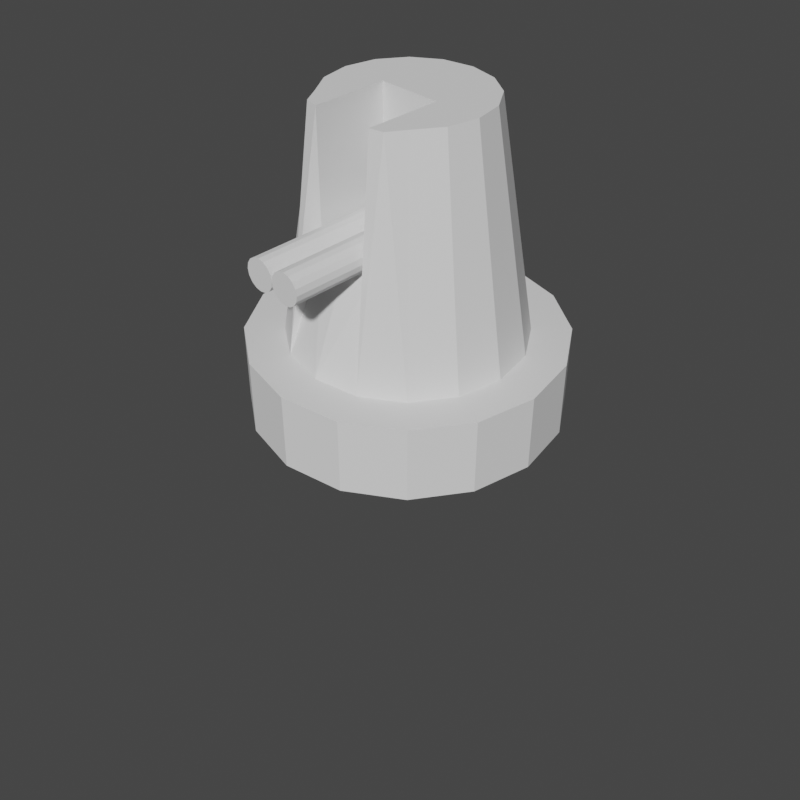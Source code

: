 # Source: Turrets.blend  (saved by Blender 4.5.87; exported with 4.5.12 LTS)
import bpy
from mathutils import Matrix  # noqa: F401  (used for matrix-valued properties, if any)

bpy.ops.wm.read_factory_settings(use_empty=True)
scene = bpy.context.scene
scene.name = 'Scene'

# ---- collections
col_collection = bpy.data.collections.new('Collection'); scene.collection.children.link(col_collection)

# ---- world
world_world = bpy.data.worlds.new('World'); scene.world = world_world
world_world.use_nodes = True; world_world.node_tree.nodes.clear()
_N = world_world.node_tree.nodes; _L = world_world.node_tree.links
n0 = _N.new('ShaderNodeOutputWorld'); n0.name = 'World Output'; n0.location = (300, 300)
n1 = _N.new('ShaderNodeBackground'); n1.name = 'Background'; n1.location = (10, 300)
n1.inputs[0].default_value = (0.05088, 0.05088, 0.05088, 1.0)
_L.new(n1.outputs[0], n0.inputs[0])
n0.is_active_output = True
world_world.color = (0.05088, 0.05088, 0.05088)
world_world.use_sun_shadow = False
world_world.sun_shadow_jitter_overblur = 0.0

# ---- cameras
cam_camera = bpy.data.cameras.new('Camera')

# ---- meshes
me_cube = bpy.data.meshes.new('Cube')
me_cube.from_pydata([(0.0, -0.0625, -0.25), (0.0, 0.0625, -0.25), (0.09567, -0.0625, -0.231), (-0.025, 0.225, 1.699e-08), (0.09567, 0.0625, -0.231), (0.1768, -0.0625, -0.1768), (0.1768, 0.0625, -0.1768), (0.231, -0.0625, -0.09567), (0.025, 0.225, 1.699e-08), (0.231, 0.0625, -0.09567), (0.25, -0.0625, -4.719e-09), (0.25, 0.0625, 4.719e-09), (0.231, -0.0625, 0.09567), (0.231, 0.0625, 0.09567), (0.1768, -0.0625, 0.1768), (0.1768, 0.0625, 0.1768), (0.09567, -0.0625, 0.231), (0.09567, 0.0625, 0.231), (0.0, -0.0625, 0.25), (0.0, 0.0625, 0.25), (-0.09567, -0.0625, 0.231), (-0.09567, 0.0625, 0.231), (-0.1768, -0.0625, 0.1768), (-0.1768, 0.0625, 0.1768), (-0.231, -0.0625, 0.09567), (-0.231, 0.0625, 0.09567), (-0.25, -0.0625, -4.719e-09), (-0.25, 0.0625, 4.719e-09), (-0.231, -0.0625, -0.09567), (-0.231, 0.0625, -0.09567), (-0.1768, -0.0625, -0.1768), (-0.1768, 0.0625, -0.1768), (-0.09567, -0.0625, -0.231), (-0.09567, 0.0625, -0.231), (1.397e-09, 0.0625, -0.125), (1.397e-09, 0.4375, -0.125), (0.04784, 0.0625, -0.1155), (0.04784, 0.4375, -0.1155), (0.08839, 0.0625, -0.08839), (0.08839, 0.4375, -0.08839), (0.1155, 0.0625, -0.04784), (0.1155, 0.4375, -0.04784), (0.125, 0.0625, 2.856e-09), (0.125, 0.4375, 3.117e-08), (0.1155, 0.0625, 0.04784), (0.1155, 0.4375, 0.04784), (0.08839, 0.0625, 0.08839), (0.08839, 0.4375, 0.08839), (0.04784, 0.0625, 0.1155), (0.04784, 0.4375, 0.1155), (1.397e-09, 0.0625, 0.125), (-0.04784, 0.0625, 0.1155), (-0.04784, 0.4375, 0.1155), (-0.08839, 0.0625, 0.08839), (-0.08839, 0.4375, 0.08839), (-0.1155, 0.0625, 0.04784), (-0.1155, 0.4375, 0.04784), (-0.125, 0.0625, 2.856e-09), (-0.125, 0.4375, 3.117e-08), (-0.1155, 0.0625, -0.04784), (-0.1155, 0.4375, -0.04784), (-0.08839, 0.0625, -0.08839), (-0.08839, 0.4375, -0.08839), (-0.04784, 0.0625, -0.1155), (-0.04784, 0.4375, -0.1155), (0.025, 0.4375, 0.12), (0.025, 0.225, 0.12), (1.397e-09, 0.225, 0.125), (-0.025, 0.4375, 0.12), (-0.025, 0.225, 0.12), (-0.025, 0.4375, 3.303e-08), (0.025, 0.4375, 3.303e-08)], [], [(0, 1, 4, 2), (2, 4, 6, 5), (5, 6, 9, 7), (7, 9, 11, 10), (10, 11, 13, 12), (12, 13, 15, 14), (14, 15, 17, 16), (16, 17, 19, 18), (18, 19, 21, 20), (20, 21, 23, 22), (22, 23, 25, 24), (24, 25, 27, 26), (26, 27, 29, 28), (28, 29, 31, 30), (36, 38, 6, 4, 1, 33, 31, 29, 27, 25, 23, 21, 19, 17, 15, 46, 48, 50, 51, 53, 55, 57, 59, 61, 63, 34), (15, 13, 11, 9, 6, 38, 40, 42, 44, 46), (30, 31, 33, 32), (32, 33, 1, 0), (0, 2, 5, 7, 10, 12, 14, 16, 18, 20, 22, 24, 26, 28, 30, 32), (34, 35, 37, 36), (36, 37, 39, 38), (38, 39, 41, 40), (40, 41, 43, 42), (42, 43, 45, 44), (44, 45, 47, 46), (46, 47, 49, 48), (67, 50, 48, 49, 65, 66), (52, 51, 50, 67, 69, 68), (51, 52, 54, 53), (53, 54, 56, 55), (55, 56, 58, 57), (57, 58, 60, 59), (59, 60, 62, 61), (49, 47, 45, 43, 41, 39, 37, 35, 64, 62, 60, 58, 56, 54, 52, 68, 70, 71, 65), (61, 62, 64, 63), (63, 64, 35, 34), (69, 3, 70, 68), (70, 3, 8, 71), (8, 66, 65, 71), (67, 66, 8, 3, 69)])
_uv = me_cube.uv_layers.new(name='UVMap')
_uv.uv.foreach_set('vector', [1.0, 0.5, 1.0, 1.0, 0.9375, 1.0, 0.9375, 0.5, 0.9375, 0.5, 0.9375, 1.0, 0.875, 1.0, 0.875, 0.5, 0.875, 0.5, 0.875, 1.0, 0.8125, 1.0, 0.8125, 0.5, 0.8125, 0.5, 0.8125, 1.0, 0.75, 1.0, 0.75, 0.5, 0.75, 0.5, 0.75, 1.0, 0.6875, 1.0, 0.6875, 0.5, 0.6875, 0.5, 0.6875, 1.0, 0.625, 1.0, 0.625, 0.5, 0.625, 0.5, 0.625, 1.0, 0.5625, 1.0, 0.5625, 0.5, 0.5625, 0.5, 0.5625, 1.0, 0.5, 1.0, 0.5, 0.5, 0.5, 0.5, 0.5, 1.0, 0.4375, 1.0, 0.4375, 0.5, 0.4375, 0.5, 0.4375, 1.0, 0.375, 1.0, 0.375, 0.5, 0.375, 0.5, 0.375, 1.0, 0.3125, 1.0, 0.3125, 0.5, 0.3125, 0.5, 0.3125, 1.0, 0.25, 1.0, 0.25, 0.5, 0.25, 0.5, 0.25, 1.0, 0.1875, 1.0, 0.1875, 0.5, 0.1875, 0.5, 0.1875, 1.0, 0.125, 1.0, 0.125, 0.5, 0.2959, 0.3609, 0.3349, 0.3349, 0.4197, 0.4197, 0.3418, 0.4717, 0.25, 0.49, 0.1582, 0.4717, 0.08029, 0.4197, 0.02827, 0.3418, 0.01, 0.25, 0.02827, 0.1582, 0.08029, 0.08029, 0.1582, 0.02827, 0.25, 0.01, 0.3418, 0.02827, 0.4197, 0.08029, 0.3349, 0.1651, 0.2959, 0.1391, 0.25, 0.13, 0.2041, 0.1391, 0.1651, 0.1651, 0.1391, 0.2041, 0.13, 0.25, 0.1391, 0.2959, 0.1651, 0.3349, 0.2041, 0.3609, 0.25, 0.37, 0.4197, 0.08029, 0.4717, 0.1582, 0.49, 0.25, 0.4717, 0.3418, 0.4197, 0.4197, 0.3349, 0.3349, 0.3609, 0.2959, 0.37, 0.25, 0.3609, 0.2041, 0.3349, 0.1651, 0.125, 0.5, 0.125, 1.0, 0.0625, 1.0, 0.0625, 0.5, 0.0625, 0.5, 0.0625, 1.0, 0.0, 1.0, 0.0, 0.5, 0.75, 0.49, 0.8418, 0.4717, 0.9197, 0.4197, 0.9717, 0.3418, 0.99, 0.25, 0.9717, 0.1582, 0.9197, 0.08029, 0.8418, 0.02827, 0.75, 0.01, 0.6582, 0.02827, 0.5803, 0.08029, 0.5283, 0.1582, 0.51, 0.25, 0.5283, 0.3418, 0.5803, 0.4197, 0.6582, 0.4717, 1.0, 0.5, 1.0, 1.0, 0.9375, 1.0, 0.9375, 0.5, 0.9375, 0.5, 0.9375, 1.0, 0.875, 1.0, 0.875, 0.5, 0.875, 0.5, 0.875, 1.0, 0.8125, 1.0, 0.8125, 0.5, 0.8125, 0.5, 0.8125, 1.0, 0.75, 1.0, 0.75, 0.5, 0.75, 0.5, 0.75, 1.0, 0.6875, 1.0, 0.6875, 0.5, 0.6875, 0.5, 0.6875, 1.0, 0.625, 1.0, 0.625, 0.5, 0.625, 0.5, 0.625, 1.0, 0.5625, 1.0, 0.5625, 0.5, 0.5, 0.7167, 0.5, 0.5, 0.5625, 0.5, 0.5625, 1.0, 0.5327, 1.0, 0.5327, 0.7167, 0.4375, 1.0, 0.4375, 0.5, 0.5, 0.5, 0.5, 0.7167, 0.4673, 0.7167, 0.4673, 1.0, 0.4375, 0.5, 0.4375, 1.0, 0.375, 1.0, 0.375, 0.5, 0.375, 0.5, 0.375, 1.0, 0.3125, 1.0, 0.3125, 0.5, 0.3125, 0.5, 0.3125, 1.0, 0.25, 1.0, 0.25, 0.5, 0.25, 0.5, 0.25, 1.0, 0.1875, 1.0, 0.1875, 0.5, 0.1875, 0.5, 0.1875, 1.0, 0.125, 1.0, 0.125, 0.5, 0.3418, 0.02827, 0.4197, 0.08029, 0.4717, 0.1582, 0.49, 0.25, 0.4717, 0.3418, 0.4197, 0.4197, 0.3418, 0.4717, 0.25, 0.49, 0.1582, 0.4717, 0.08029, 0.4197, 0.02827, 0.3418, 0.01, 0.25, 0.02827, 0.1582, 0.08029, 0.08029, 0.1582, 0.02827, 0.202, 0.01955, 0.202, 0.25, 0.298, 0.25, 0.298, 0.01955, 0.125, 0.5, 0.125, 1.0, 0.0625, 1.0, 0.0625, 0.5, 0.0625, 0.5, 0.0625, 1.0, 0.0, 1.0, 0.0, 0.5, 0.375, 0.1409, 0.375, 0.25, 0.4268, 0.25, 0.4268, 0.1409, 0.4268, 0.25, 0.375, 0.25, 0.375, 0.5, 0.4268, 0.5, 0.375, 0.5, 0.375, 0.6091, 0.4268, 0.6091, 0.4268, 0.5, 0.25, 0.6136, 0.375, 0.6091, 0.375, 0.5, 0.125, 0.5, 0.125, 0.6091])
me_cube.materials.append(None)
me_cube.use_mirror_vertex_groups = False
me_cube.update()
me_cube_001 = bpy.data.meshes.new('Cube.001')
me_cube_001.from_pydata([(0.0, 0.025, 1.887e-09), (0.0, 0.025, 0.25), (0.009567, 0.0231, 1.744e-09), (0.009567, 0.0231, 0.25), (0.01768, 0.01768, 1.335e-09), (0.01768, 0.01768, 0.25), (0.0231, 0.009567, 7.223e-10), (0.0231, 0.009567, 0.25), (0.025, 0.0, 0.0), (0.025, -1.887e-08, 0.25), (0.0231, -0.009567, -7.223e-10), (0.0231, -0.009567, 0.25), (0.01768, -0.01768, -1.335e-09), (0.01768, -0.01768, 0.25), (0.009567, -0.0231, -1.744e-09), (0.009567, -0.0231, 0.25), (0.0, -0.025, -1.887e-09), (0.0, -0.025, 0.25), (-0.009567, -0.0231, -1.744e-09), (-0.009567, -0.0231, 0.25), (-0.01768, -0.01768, -1.335e-09), (-0.01768, -0.01768, 0.25), (-0.0231, -0.009567, -7.223e-10), (-0.0231, -0.009567, 0.25), (-0.025, 0.0, 0.0), (-0.025, -1.887e-08, 0.25), (-0.0231, 0.009567, 7.223e-10), (-0.0231, 0.009567, 0.25), (-0.01768, 0.01768, 1.335e-09), (-0.01768, 0.01768, 0.25), (-0.009567, 0.0231, 1.744e-09), (-0.009567, 0.0231, 0.25)], [], [(0, 1, 3, 2), (2, 3, 5, 4), (4, 5, 7, 6), (6, 7, 9, 8), (8, 9, 11, 10), (10, 11, 13, 12), (12, 13, 15, 14), (14, 15, 17, 16), (16, 17, 19, 18), (18, 19, 21, 20), (20, 21, 23, 22), (22, 23, 25, 24), (24, 25, 27, 26), (26, 27, 29, 28), (3, 1, 31, 29, 27, 25, 23, 21, 19, 17, 15, 13, 11, 9, 7, 5), (28, 29, 31, 30), (30, 31, 1, 0), (0, 2, 4, 6, 8, 10, 12, 14, 16, 18, 20, 22, 24, 26, 28, 30)])
_uv = me_cube_001.uv_layers.new(name='UVMap')
_uv.uv.foreach_set('vector', [1.0, 0.5, 1.0, 1.0, 0.9375, 1.0, 0.9375, 0.5, 0.9375, 0.5, 0.9375, 1.0, 0.875, 1.0, 0.875, 0.5, 0.875, 0.5, 0.875, 1.0, 0.8125, 1.0, 0.8125, 0.5, 0.8125, 0.5, 0.8125, 1.0, 0.75, 1.0, 0.75, 0.5, 0.75, 0.5, 0.75, 1.0, 0.6875, 1.0, 0.6875, 0.5, 0.6875, 0.5, 0.6875, 1.0, 0.625, 1.0, 0.625, 0.5, 0.625, 0.5, 0.625, 1.0, 0.5625, 1.0, 0.5625, 0.5, 0.5625, 0.5, 0.5625, 1.0, 0.5, 1.0, 0.5, 0.5, 0.5, 0.5, 0.5, 1.0, 0.4375, 1.0, 0.4375, 0.5, 0.4375, 0.5, 0.4375, 1.0, 0.375, 1.0, 0.375, 0.5, 0.375, 0.5, 0.375, 1.0, 0.3125, 1.0, 0.3125, 0.5, 0.3125, 0.5, 0.3125, 1.0, 0.25, 1.0, 0.25, 0.5, 0.25, 0.5, 0.25, 1.0, 0.1875, 1.0, 0.1875, 0.5, 0.1875, 0.5, 0.1875, 1.0, 0.125, 1.0, 0.125, 0.5, 0.3418, 0.4717, 0.25, 0.49, 0.1582, 0.4717, 0.08029, 0.4197, 0.02827, 0.3418, 0.01, 0.25, 0.02827, 0.1582, 0.08029, 0.08029, 0.1582, 0.02827, 0.25, 0.01, 0.3418, 0.02827, 0.4197, 0.08029, 0.4717, 0.1582, 0.49, 0.25, 0.4717, 0.3418, 0.4197, 0.4197, 0.125, 0.5, 0.125, 1.0, 0.0625, 1.0, 0.0625, 0.5, 0.0625, 0.5, 0.0625, 1.0, 0.0, 1.0, 0.0, 0.5, 0.75, 0.49, 0.8418, 0.4717, 0.9197, 0.4197, 0.9717, 0.3418, 0.99, 0.25, 0.9717, 0.1582, 0.9197, 0.08029, 0.8418, 0.02827, 0.75, 0.01, 0.6582, 0.02827, 0.5803, 0.08029, 0.5283, 0.1582, 0.51, 0.25, 0.5283, 0.3418, 0.5803, 0.4197, 0.6582, 0.4717])
me_cube_001.materials.append(None)
me_cube_001.use_mirror_vertex_groups = False
me_cube_001.update()
me_cube_002 = bpy.data.meshes.new('Cube.002')
me_cube_002.from_pydata([(0.0, -0.0625, -0.25), (0.0, 0.0625, -0.25), (0.09567, -0.0625, -0.231), (-0.05, 0.225, 1.863e-08), (0.09567, 0.0625, -0.231), (0.1768, -0.0625, -0.1768), (0.1768, 0.0625, -0.1768), (0.231, -0.0625, -0.09567), (0.05, 0.225, 1.863e-08), (0.231, 0.0625, -0.09567), (0.25, -0.0625, -4.719e-09), (0.25, 0.0625, 4.719e-09), (0.231, -0.0625, 0.09567), (0.231, 0.0625, 0.09567), (0.1768, -0.0625, 0.1768), (0.1768, 0.0625, 0.1768), (0.09567, -0.0625, 0.231), (0.09567, 0.0625, 0.231), (0.0, -0.0625, 0.25), (0.0, 0.0625, 0.25), (-0.09567, -0.0625, 0.231), (-0.09567, 0.0625, 0.231), (-0.1768, -0.0625, 0.1768), (-0.1768, 0.0625, 0.1768), (-0.231, -0.0625, 0.09567), (-0.231, 0.0625, 0.09567), (-0.25, -0.0625, -4.719e-09), (-0.25, 0.0625, 4.719e-09), (-0.231, -0.0625, -0.09567), (-0.231, 0.0625, -0.09567), (-0.1768, -0.0625, -0.1768), (-0.1768, 0.0625, -0.1768), (-0.09567, -0.0625, -0.231), (-0.09567, 0.0625, -0.231), (3.027e-09, 0.0625, -0.1875), (1.397e-09, 0.4375, -0.125), (0.07175, 0.0625, -0.1732), (0.04784, 0.4375, -0.1155), (0.1326, 0.0625, -0.1326), (0.08839, 0.4375, -0.08839), (0.1732, 0.0625, -0.07175), (0.1155, 0.4375, -0.04784), (0.1875, 0.0625, 4.02e-09), (0.125, 0.4375, 3.117e-08), (0.1732, 0.0625, 0.07175), (0.1155, 0.4375, 0.04784), (0.1326, 0.0625, 0.1326), (0.08839, 0.4375, 0.08839), (0.07175, 0.0625, 0.1732), (0.07175, 0.4375, 0.1155), (3.027e-09, 0.0625, 0.1875), (-0.07175, 0.0625, 0.1732), (-0.07175, 0.4375, 0.1155), (-0.1326, 0.0625, 0.1326), (-0.08839, 0.4375, 0.08839), (-0.1732, 0.0625, 0.07175), (-0.1155, 0.4375, 0.04784), (-0.1875, 0.0625, 4.02e-09), (-0.125, 0.4375, 3.117e-08), (-0.1732, 0.0625, -0.07175), (-0.1155, 0.4375, -0.04784), (-0.1326, 0.0625, -0.1326), (-0.08839, 0.4375, -0.08839), (-0.07175, 0.0625, -0.1732), (-0.04784, 0.4375, -0.1155), (0.05, 0.4375, 0.12), (0.05, 0.225, 0.12), (1.397e-09, 0.225, 0.125), (-0.05, 0.4375, 0.12), (-0.05, 0.225, 0.12), (-0.05, 0.4375, 3.353e-08), (0.05, 0.4375, 3.353e-08)], [], [(0, 1, 4, 2), (2, 4, 6, 5), (5, 6, 9, 7), (7, 9, 11, 10), (10, 11, 13, 12), (12, 13, 15, 14), (14, 15, 17, 16), (16, 17, 19, 18), (18, 19, 21, 20), (20, 21, 23, 22), (22, 23, 25, 24), (24, 25, 27, 26), (26, 27, 29, 28), (28, 29, 31, 30), (36, 38, 6, 4, 1, 33, 31, 29, 27, 25, 23, 21, 19, 17, 15, 46, 48, 50, 51, 53, 55, 57, 59, 61, 63, 34), (15, 13, 11, 9, 6, 38, 40, 42, 44, 46), (30, 31, 33, 32), (32, 33, 1, 0), (0, 2, 5, 7, 10, 12, 14, 16, 18, 20, 22, 24, 26, 28, 30, 32), (34, 35, 37, 36), (36, 37, 39, 38), (38, 39, 41, 40), (40, 41, 43, 42), (42, 43, 45, 44), (44, 45, 47, 46), (46, 47, 49, 48), (68, 51, 69), (52, 51, 68), (51, 52, 54, 53), (53, 54, 56, 55), (55, 56, 58, 57), (57, 58, 60, 59), (59, 60, 62, 61), (49, 47, 45, 43, 41, 39, 37, 35, 64, 62, 60, 58, 56, 54, 52, 68, 70, 71, 65), (61, 62, 64, 63), (63, 64, 35, 34), (69, 3, 70, 68), (70, 3, 8, 71), (8, 66, 65, 71), (67, 66, 8, 3, 69), (65, 66, 48), (49, 65, 48), (66, 67, 50), (67, 69, 50), (50, 48, 66), (51, 50, 69)])
_uv = me_cube_002.uv_layers.new(name='UVMap')
_uv.uv.foreach_set('vector', [1.0, 0.5, 1.0, 1.0, 0.9375, 1.0, 0.9375, 0.5, 0.9375, 0.5, 0.9375, 1.0, 0.875, 1.0, 0.875, 0.5, 0.875, 0.5, 0.875, 1.0, 0.8125, 1.0, 0.8125, 0.5, 0.8125, 0.5, 0.8125, 1.0, 0.75, 1.0, 0.75, 0.5, 0.75, 0.5, 0.75, 1.0, 0.6875, 1.0, 0.6875, 0.5, 0.6875, 0.5, 0.6875, 1.0, 0.625, 1.0, 0.625, 0.5, 0.625, 0.5, 0.625, 1.0, 0.5625, 1.0, 0.5625, 0.5, 0.5625, 0.5, 0.5625, 1.0, 0.5, 1.0, 0.5, 0.5, 0.5, 0.5, 0.5, 1.0, 0.4375, 1.0, 0.4375, 0.5, 0.4375, 0.5, 0.4375, 1.0, 0.375, 1.0, 0.375, 0.5, 0.375, 0.5, 0.375, 1.0, 0.3125, 1.0, 0.3125, 0.5, 0.3125, 0.5, 0.3125, 1.0, 0.25, 1.0, 0.25, 0.5, 0.25, 0.5, 0.25, 1.0, 0.1875, 1.0, 0.1875, 0.5, 0.1875, 0.5, 0.1875, 1.0, 0.125, 1.0, 0.125, 0.5, 0.2959, 0.3609, 0.3349, 0.3349, 0.4197, 0.4197, 0.3418, 0.4717, 0.25, 0.49, 0.1582, 0.4717, 0.08029, 0.4197, 0.02827, 0.3418, 0.01, 0.25, 0.02827, 0.1582, 0.08029, 0.08029, 0.1582, 0.02827, 0.25, 0.01, 0.3418, 0.02827, 0.4197, 0.08029, 0.3349, 0.1651, 0.2959, 0.1391, 0.25, 0.13, 0.2041, 0.1391, 0.1651, 0.1651, 0.1391, 0.2041, 0.13, 0.25, 0.1391, 0.2959, 0.1651, 0.3349, 0.2041, 0.3609, 0.25, 0.37, 0.4197, 0.08029, 0.4717, 0.1582, 0.49, 0.25, 0.4717, 0.3418, 0.4197, 0.4197, 0.3349, 0.3349, 0.3609, 0.2959, 0.37, 0.25, 0.3609, 0.2041, 0.3349, 0.1651, 0.125, 0.5, 0.125, 1.0, 0.0625, 1.0, 0.0625, 0.5, 0.0625, 0.5, 0.0625, 1.0, 0.0, 1.0, 0.0, 0.5, 0.75, 0.49, 0.8418, 0.4717, 0.9197, 0.4197, 0.9717, 0.3418, 0.99, 0.25, 0.9717, 0.1582, 0.9197, 0.08029, 0.8418, 0.02827, 0.75, 0.01, 0.6582, 0.02827, 0.5803, 0.08029, 0.5283, 0.1582, 0.51, 0.25, 0.5283, 0.3418, 0.5803, 0.4197, 0.6582, 0.4717, 1.0, 0.5, 1.0, 1.0, 0.9375, 1.0, 0.9375, 0.5, 0.9375, 0.5, 0.9375, 1.0, 0.875, 1.0, 0.875, 0.5, 0.875, 0.5, 0.875, 1.0, 0.8125, 1.0, 0.8125, 0.5, 0.8125, 0.5, 0.8125, 1.0, 0.75, 1.0, 0.75, 0.5, 0.75, 0.5, 0.75, 1.0, 0.6875, 1.0, 0.6875, 0.5, 0.6875, 0.5, 0.6875, 1.0, 0.625, 1.0, 0.625, 0.5, 0.625, 0.5, 0.625, 1.0, 0.5625, 1.0, 0.5625, 0.5, 0.202, 0.01955, 0.4375, 0.5, 0.375, 0.1409, 0.4375, 1.0, 0.4375, 0.5, 0.202, 0.01955, 0.4375, 0.5, 0.4375, 1.0, 0.375, 1.0, 0.375, 0.5, 0.375, 0.5, 0.375, 1.0, 0.3125, 1.0, 0.3125, 0.5, 0.3125, 0.5, 0.3125, 1.0, 0.25, 1.0, 0.25, 0.5, 0.25, 0.5, 0.25, 1.0, 0.1875, 1.0, 0.1875, 0.5, 0.1875, 0.5, 0.1875, 1.0, 0.125, 1.0, 0.125, 0.5, 0.3418, 0.02827, 0.4197, 0.08029, 0.4717, 0.1582, 0.49, 0.25, 0.4717, 0.3418, 0.4197, 0.4197, 0.3418, 0.4717, 0.25, 0.49, 0.1582, 0.4717, 0.08029, 0.4197, 0.02827, 0.3418, 0.01, 0.25, 0.02827, 0.1582, 0.08029, 0.08029, 0.1582, 0.02827, 0.202, 0.01955, 0.202, 0.25, 0.298, 0.25, 0.298, 0.01955, 0.125, 0.5, 0.125, 1.0, 0.0625, 1.0, 0.0625, 0.5, 0.0625, 0.5, 0.0625, 1.0, 0.0, 1.0, 0.0, 0.5, 0.375, 0.1409, 0.375, 0.25, 0.4268, 0.25, 0.4268, 0.1409, 0.4268, 0.25, 0.375, 0.25, 0.375, 0.5, 0.4268, 0.5, 0.375, 0.5, 0.375, 0.6091, 0.4268, 0.6091, 0.4268, 0.5, 0.25, 0.6136, 0.375, 0.6091, 0.375, 0.5, 0.125, 0.5, 0.125, 0.6091, 0.4268, 0.6091, 0.375, 0.6091, 0.0, 0.0, 0.3418, 0.02827, 0.298, 0.01955, 0.0, 0.0, 0.375, 0.6091, 0.25, 0.6136, 0.0, 0.0, 0.25, 0.6136, 0.125, 0.6091, 0.0, 0.0, 0.0, 0.0, 0.0, 0.0, 0.375, 0.6091, 0.4375, 0.5, 0.0, 0.0, 0.375, 0.1409])
me_cube_002.materials.append(None)
me_cube_002.use_mirror_vertex_groups = False
me_cube_002.update()
me_cube_003 = bpy.data.meshes.new('Cube.003')
me_cube_003.from_pydata([(-0.025, 0.025, 1.887e-09), (-0.025, 0.025, 0.25), (-0.01543, 0.0231, 1.744e-09), (-0.01543, 0.0231, 0.25), (-0.007322, 0.01768, 1.335e-09), (-0.007322, 0.01768, 0.25), (-0.001903, 0.009567, 7.223e-10), (-0.001903, 0.009567, 0.25), (0.0, 0.0, 0.0), (0.0, -1.887e-08, 0.25), (-0.001903, -0.009567, -7.223e-10), (-0.001903, -0.009567, 0.25), (-0.007322, -0.01768, -1.335e-09), (-0.007322, -0.01768, 0.25), (-0.01543, -0.0231, -1.744e-09), (-0.01543, -0.0231, 0.25), (-0.025, -0.025, -1.887e-09), (-0.025, -0.025, 0.25), (-0.03457, -0.0231, -1.744e-09), (-0.03457, -0.0231, 0.25), (-0.04268, -0.01768, -1.335e-09), (-0.04268, -0.01768, 0.25), (-0.0481, -0.009567, -7.223e-10), (-0.0481, -0.009567, 0.25), (-0.05, 0.0, 0.0), (-0.05, -1.887e-08, 0.25), (-0.0481, 0.009567, 7.223e-10), (-0.0481, 0.009567, 0.25), (-0.04268, 0.01768, 1.335e-09), (-0.04268, 0.01768, 0.25), (-0.03457, 0.0231, 1.744e-09), (-0.03457, 0.0231, 0.25), (0.025, 0.025, 1.887e-09), (0.025, 0.025, 0.25), (0.03457, 0.0231, 1.744e-09), (0.03457, 0.0231, 0.25), (0.04268, 0.01768, 1.335e-09), (0.04268, 0.01768, 0.25), (0.0481, 0.009567, 7.223e-10), (0.0481, 0.009567, 0.25), (0.05, 0.0, 0.0), (0.05, -1.887e-08, 0.25), (0.0481, -0.009567, -7.223e-10), (0.0481, -0.009567, 0.25), (0.04268, -0.01768, -1.335e-09), (0.04268, -0.01768, 0.25), (0.03457, -0.0231, -1.744e-09), (0.03457, -0.0231, 0.25), (0.025, -0.025, -1.887e-09), (0.025, -0.025, 0.25), (0.01543, -0.0231, -1.744e-09), (0.01543, -0.0231, 0.25), (0.007322, -0.01768, -1.335e-09), (0.007322, -0.01768, 0.25), (0.001903, -0.009567, -7.223e-10), (0.001903, -0.009567, 0.25), (0.0, 0.0, 0.0), (0.0, -1.887e-08, 0.25), (0.001903, 0.009567, 7.223e-10), (0.001903, 0.009567, 0.25), (0.007322, 0.01768, 1.335e-09), (0.007322, 0.01768, 0.25), (0.01543, 0.0231, 1.744e-09), (0.01543, 0.0231, 0.25)], [], [(0, 1, 3, 2), (2, 3, 5, 4), (4, 5, 7, 6), (6, 7, 9, 8), (8, 9, 11, 10), (10, 11, 13, 12), (12, 13, 15, 14), (14, 15, 17, 16), (16, 17, 19, 18), (18, 19, 21, 20), (20, 21, 23, 22), (22, 23, 25, 24), (24, 25, 27, 26), (26, 27, 29, 28), (3, 1, 31, 29, 27, 25, 23, 21, 19, 17, 15, 13, 11, 9, 7, 5), (28, 29, 31, 30), (30, 31, 1, 0), (0, 2, 4, 6, 8, 10, 12, 14, 16, 18, 20, 22, 24, 26, 28, 30), (32, 33, 35, 34), (34, 35, 37, 36), (36, 37, 39, 38), (38, 39, 41, 40), (40, 41, 43, 42), (42, 43, 45, 44), (44, 45, 47, 46), (46, 47, 49, 48), (48, 49, 51, 50), (50, 51, 53, 52), (52, 53, 55, 54), (54, 55, 57, 56), (56, 57, 59, 58), (58, 59, 61, 60), (35, 33, 63, 61, 59, 57, 55, 53, 51, 49, 47, 45, 43, 41, 39, 37), (60, 61, 63, 62), (62, 63, 33, 32), (32, 34, 36, 38, 40, 42, 44, 46, 48, 50, 52, 54, 56, 58, 60, 62)])
_uv = me_cube_003.uv_layers.new(name='UVMap')
_uv.uv.foreach_set('vector', [1.0, 0.5, 1.0, 1.0, 0.9375, 1.0, 0.9375, 0.5, 0.9375, 0.5, 0.9375, 1.0, 0.875, 1.0, 0.875, 0.5, 0.875, 0.5, 0.875, 1.0, 0.8125, 1.0, 0.8125, 0.5, 0.8125, 0.5, 0.8125, 1.0, 0.75, 1.0, 0.75, 0.5, 0.75, 0.5, 0.75, 1.0, 0.6875, 1.0, 0.6875, 0.5, 0.6875, 0.5, 0.6875, 1.0, 0.625, 1.0, 0.625, 0.5, 0.625, 0.5, 0.625, 1.0, 0.5625, 1.0, 0.5625, 0.5, 0.5625, 0.5, 0.5625, 1.0, 0.5, 1.0, 0.5, 0.5, 0.5, 0.5, 0.5, 1.0, 0.4375, 1.0, 0.4375, 0.5, 0.4375, 0.5, 0.4375, 1.0, 0.375, 1.0, 0.375, 0.5, 0.375, 0.5, 0.375, 1.0, 0.3125, 1.0, 0.3125, 0.5, 0.3125, 0.5, 0.3125, 1.0, 0.25, 1.0, 0.25, 0.5, 0.25, 0.5, 0.25, 1.0, 0.1875, 1.0, 0.1875, 0.5, 0.1875, 0.5, 0.1875, 1.0, 0.125, 1.0, 0.125, 0.5, 0.3418, 0.4717, 0.25, 0.49, 0.1582, 0.4717, 0.08029, 0.4197, 0.02827, 0.3418, 0.01, 0.25, 0.02827, 0.1582, 0.08029, 0.08029, 0.1582, 0.02827, 0.25, 0.01, 0.3418, 0.02827, 0.4197, 0.08029, 0.4717, 0.1582, 0.49, 0.25, 0.4717, 0.3418, 0.4197, 0.4197, 0.125, 0.5, 0.125, 1.0, 0.0625, 1.0, 0.0625, 0.5, 0.0625, 0.5, 0.0625, 1.0, 0.0, 1.0, 0.0, 0.5, 0.75, 0.49, 0.8418, 0.4717, 0.9197, 0.4197, 0.9717, 0.3418, 0.99, 0.25, 0.9717, 0.1582, 0.9197, 0.08029, 0.8418, 0.02827, 0.75, 0.01, 0.6582, 0.02827, 0.5803, 0.08029, 0.5283, 0.1582, 0.51, 0.25, 0.5283, 0.3418, 0.5803, 0.4197, 0.6582, 0.4717, 1.0, 0.5, 1.0, 1.0, 0.9375, 1.0, 0.9375, 0.5, 0.9375, 0.5, 0.9375, 1.0, 0.875, 1.0, 0.875, 0.5, 0.875, 0.5, 0.875, 1.0, 0.8125, 1.0, 0.8125, 0.5, 0.8125, 0.5, 0.8125, 1.0, 0.75, 1.0, 0.75, 0.5, 0.75, 0.5, 0.75, 1.0, 0.6875, 1.0, 0.6875, 0.5, 0.6875, 0.5, 0.6875, 1.0, 0.625, 1.0, 0.625, 0.5, 0.625, 0.5, 0.625, 1.0, 0.5625, 1.0, 0.5625, 0.5, 0.5625, 0.5, 0.5625, 1.0, 0.5, 1.0, 0.5, 0.5, 0.5, 0.5, 0.5, 1.0, 0.4375, 1.0, 0.4375, 0.5, 0.4375, 0.5, 0.4375, 1.0, 0.375, 1.0, 0.375, 0.5, 0.375, 0.5, 0.375, 1.0, 0.3125, 1.0, 0.3125, 0.5, 0.3125, 0.5, 0.3125, 1.0, 0.25, 1.0, 0.25, 0.5, 0.25, 0.5, 0.25, 1.0, 0.1875, 1.0, 0.1875, 0.5, 0.1875, 0.5, 0.1875, 1.0, 0.125, 1.0, 0.125, 0.5, 0.3418, 0.4717, 0.25, 0.49, 0.1582, 0.4717, 0.08029, 0.4197, 0.02827, 0.3418, 0.01, 0.25, 0.02827, 0.1582, 0.08029, 0.08029, 0.1582, 0.02827, 0.25, 0.01, 0.3418, 0.02827, 0.4197, 0.08029, 0.4717, 0.1582, 0.49, 0.25, 0.4717, 0.3418, 0.4197, 0.4197, 0.125, 0.5, 0.125, 1.0, 0.0625, 1.0, 0.0625, 0.5, 0.0625, 0.5, 0.0625, 1.0, 0.0, 1.0, 0.0, 0.5, 0.75, 0.49, 0.8418, 0.4717, 0.9197, 0.4197, 0.9717, 0.3418, 0.99, 0.25, 0.9717, 0.1582, 0.9197, 0.08029, 0.8418, 0.02827, 0.75, 0.01, 0.6582, 0.02827, 0.5803, 0.08029, 0.5283, 0.1582, 0.51, 0.25, 0.5283, 0.3418, 0.5803, 0.4197, 0.6582, 0.4717])
me_cube_003.materials.append(None)
me_cube_003.use_mirror_vertex_groups = False
me_cube_003.update()

# ---- objects
ob_cannons = bpy.data.objects.new('CannonS', me_cube)
ob_cannonsbarrel = bpy.data.objects.new('CannonSBarrel', me_cube_001)
ob_camera = bpy.data.objects.new('Camera', cam_camera)
ob_heavys = bpy.data.objects.new('HeavyS', me_cube_002)
ob_heavysbarrel = bpy.data.objects.new('HeavySBarrel', me_cube_003)

# ---- transforms, parenting, visibility, modifiers, constraints
ob_cannons.location = (-2.0, 0.0, 0.0)
ob_cannons.rotation_euler = (1.571, -0.0, 0.0)
ob_cannons.lock_rotations_4d = False
ob_cannons.empty_display_type = 'ARROWS'
ob_cannons.lineart.crease_threshold = 0.0
ob_cannonsbarrel.location = (-2.0, 0.0, 0.25)
ob_cannonsbarrel.rotation_euler = (1.571, -0.0, 0.0)
ob_cannonsbarrel.lock_rotations_4d = False
ob_cannonsbarrel.empty_display_type = 'ARROWS'
ob_cannonsbarrel.lineart.crease_threshold = 0.0
ob_camera.location = (1.0, -1.0, 1.0)
ob_camera.rotation_euler = (0.9208, 1.239e-07, 0.794)
ob_heavys.location = (0.0, 0.0, 0.0)
ob_heavys.rotation_euler = (1.571, -0.0, 0.0)
ob_heavys.lock_rotations_4d = False
ob_heavys.empty_display_type = 'ARROWS'
ob_heavys.lineart.crease_threshold = 0.0
ob_heavysbarrel.location = (0.0, 0.0, 0.25)
ob_heavysbarrel.rotation_euler = (1.571, -0.0, 0.0)
ob_heavysbarrel.lock_rotations_4d = False
ob_heavysbarrel.empty_display_type = 'ARROWS'
ob_heavysbarrel.lineart.crease_threshold = 0.0

# ---- collection membership
col_collection.objects.link(ob_cannons)
col_collection.objects.link(ob_cannonsbarrel)
col_collection.objects.link(ob_camera)
col_collection.objects.link(ob_heavys)
col_collection.objects.link(ob_heavysbarrel)

# ---- scene / render settings (as saved in the file)
scene.camera = ob_camera
scene.frame_start = 1; scene.frame_end = 250; scene.frame_set(1)
scene.render.engine = 'BLENDER_EEVEE_NEXT'
scene.render.resolution_x = 1080
scene.view_settings.view_transform = 'Filmic'
bpy.context.view_layer.update()

# ---- added for rendering (the .blend has no usable light): sun
light_auto_sun = bpy.data.lights.new('AutoSun', 'SUN')
light_auto_sun.energy = 3.0
light_auto_sun.angle = 0.0523599
ob_auto_sun = bpy.data.objects.new('AutoSun', light_auto_sun)
scene.collection.objects.link(ob_auto_sun)
ob_auto_sun.rotation_euler = (0.872665, 0.174533, 0.523599)
bpy.context.view_layer.update()
